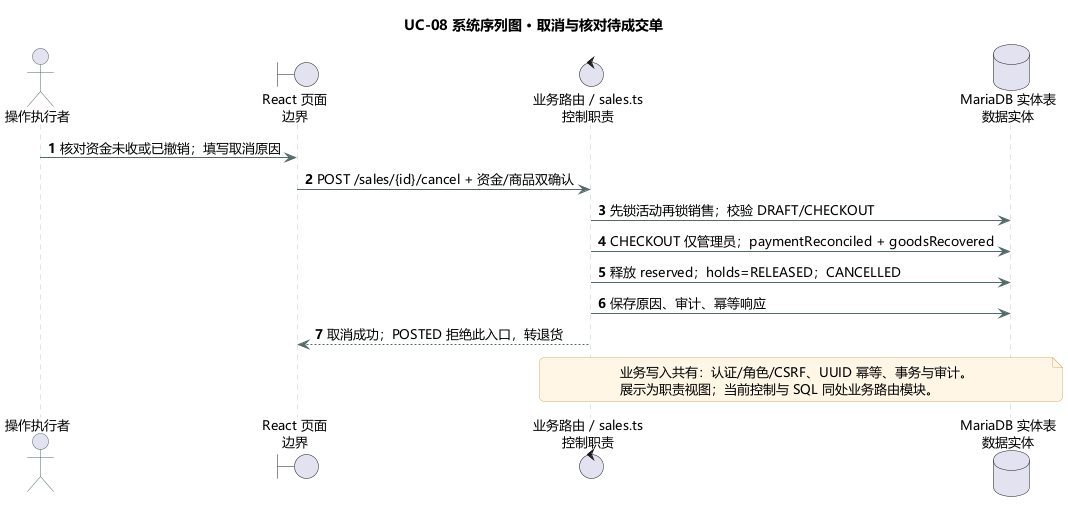

The diagram above was rendered by PlantUML. Its source (embedded in the PNG):
@startuml
!pragma layout smetana
skinparam backgroundColor #FFFFFF
skinparam shadowing false
skinparam defaultFontName Microsoft YaHei
skinparam defaultFontSize 13
skinparam roundcorner 10
skinparam ArrowColor #526A68
skinparam classBorderColor #476C68
skinparam classBackgroundColor #F1F7F5
skinparam classAttributeIconSize 0
skinparam packageBorderColor #AABCB7
skinparam packageBackgroundColor #FAFCFB
skinparam sequenceParticipantBackgroundColor #E9F3EF
skinparam sequenceParticipantBorderColor #476C68
skinparam sequenceLifeLineBorderColor #B8C7C2
skinparam actorBorderColor #476C68
skinparam usecaseBackgroundColor #EFF6F3
skinparam usecaseBorderColor #476C68
skinparam stateBackgroundColor #EFF6F3
skinparam stateBorderColor #476C68
skinparam noteBackgroundColor #FFF6E6
skinparam noteBorderColor #D6AF6E
title UC-08 系统序列图 · 取消与核对待成交单
actor "操作执行者" as actor
boundary "React 页面\n边界" as ui
control "业务路由 / sales.ts\n控制职责" as api
database "MariaDB 实体表\n数据实体" as db
autonumber
actor -> ui : 核对资金未收或已撤销；填写取消原因
ui -> api : POST /sales/{id}/cancel + 资金/商品双确认
api -> db : 先锁活动再锁销售；校验 DRAFT/CHECKOUT
api -> db : CHECKOUT 仅管理员；paymentReconciled + goodsRecovered
api -> db : 释放 reserved；holds=RELEASED；CANCELLED
api -> db : 保存原因、审计、幂等响应
api --> ui : 取消成功；POSTED 拒绝此入口，转退货
note over api,db
业务写入共有：认证/角色/CSRF、UUID 幂等、事务与审计。
展示为职责视图；当前控制与 SQL 同处业务路由模块。
end note
@enduml